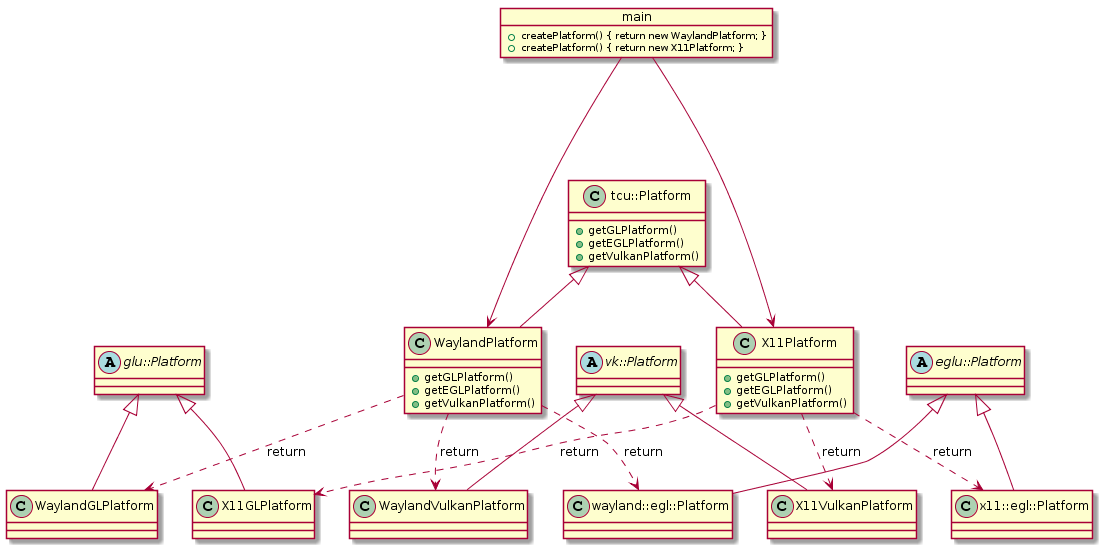

The diagram above was rendered by PlantUML. Its source (embedded in the PNG):
@startuml
'skinparam handwritten true 
'skinparam monochrome true

object main {
	+ createPlatform() { return new WaylandPlatform; }
	+ createPlatform() { return new X11Platform; }
}

class tcu::Platform {
	+ getGLPlatform()
	+ getEGLPlatform()
	+ getVulkanPlatform()
}

class WaylandPlatform {
	+ getGLPlatform()
	+ getEGLPlatform()
	+ getVulkanPlatform()
}

class X11Platform {
	+ getGLPlatform()
	+ getEGLPlatform()
	+ getVulkanPlatform()
}

abstract glu::Platform
abstract vk::Platform
abstract eglu::Platform

class WaylandGLPlatform
class WaylandVulkanPlatform
class wayland::egl::Platform

class X11GLPlatform
class X11VulkanPlatform
class x11::egl::Platform

main --[hidden]down- tcu::Platform
main --> WaylandPlatform
main --> X11Platform

tcu::Platform <|-- WaylandPlatform
tcu::Platform <|-- X11Platform

WaylandPlatform ..> WaylandGLPlatform : return
WaylandPlatform ..> WaylandVulkanPlatform : return
WaylandPlatform ..> wayland::egl::Platform : return

X11Platform ..> X11GLPlatform : return
X11Platform ..> X11VulkanPlatform : return
X11Platform ..> x11::egl::Platform : return

glu::Platform <|-- WaylandGLPlatform
vk::Platform <|-- WaylandVulkanPlatform
eglu::Platform <|-- wayland::egl::Platform 

glu::Platform <|-- X11GLPlatform
vk::Platform <|-- X11VulkanPlatform
eglu::Platform <|-- x11::egl::Platform
@enduml